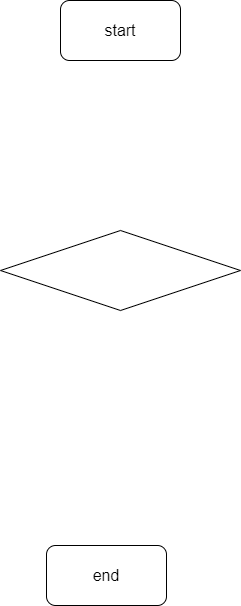

The diagram above was exported from draw.io. Its source (the exported page's mxGraphModel, read from the mxfile embedded in the PNG):
<mxGraphModel dx="882" dy="241" grid="1" gridSize="10" guides="1" tooltips="1" connect="1" arrows="1" fold="1" page="1" pageScale="1" pageWidth="827" pageHeight="1169" math="0" shadow="0">
  <root>
    <mxCell id="0" />
    <mxCell id="1" parent="0" />
    <mxCell id="2" value="start" style="rounded=1;whiteSpace=wrap;html=1;fontSize=16;" vertex="1" parent="1">
      <mxGeometry x="354" y="10" width="120" height="60" as="geometry" />
    </mxCell>
    <mxCell id="3" value="end" style="rounded=1;whiteSpace=wrap;html=1;fontSize=16;" vertex="1" parent="1">
      <mxGeometry x="340" y="555" width="120" height="60" as="geometry" />
    </mxCell>
    <mxCell id="6" value="" style="rhombus;whiteSpace=wrap;html=1;fontSize=16;" vertex="1" parent="1">
      <mxGeometry x="294" y="240" width="240" height="80" as="geometry" />
    </mxCell>
  </root>
</mxGraphModel>